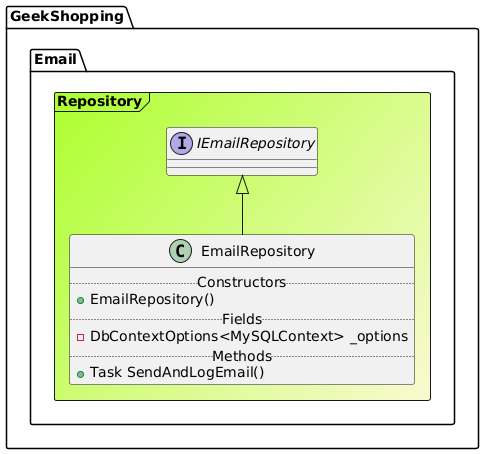

The diagram above was rendered by PlantUML. Its source (embedded in the PNG):
@startuml

Frame GeekShopping.Email.Repository #GreenYellow/LightGoldenRodYellow{
interface "IEmailRepository" as IEmailRepository
class EmailRepository extends IEmailRepository{
.. Constructors ..
+EmailRepository()
.. Fields ..
-DbContextOptions<MySQLContext> _options
.. Methods ..
+Task SendAndLogEmail()
}
}
@enduml